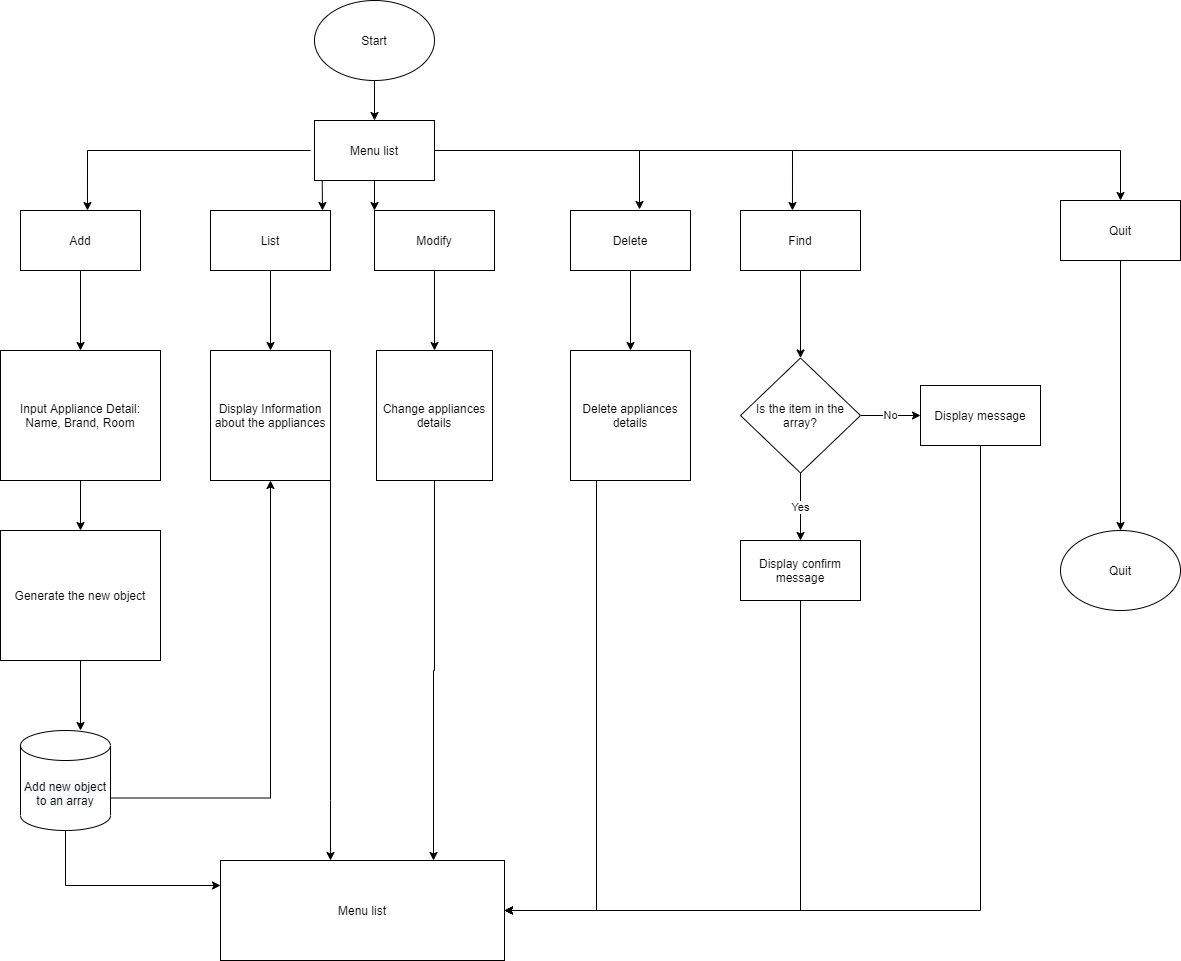

The diagram above was exported from draw.io. Its source (the exported page's mxGraphModel, read from the mxfile embedded in the PNG):
<mxGraphModel dx="1422" dy="737" grid="1" gridSize="10" guides="1" tooltips="1" connect="1" arrows="1" fold="1" page="1" pageScale="1" pageWidth="827" pageHeight="1169" math="0" shadow="0">
  <root>
    <mxCell id="0" />
    <mxCell id="1" parent="0" />
    <mxCell id="g8LZ7gx_OKvorRM6L8qM-11" value="" style="edgeStyle=orthogonalEdgeStyle;rounded=0;orthogonalLoop=1;jettySize=auto;html=1;" parent="1" source="g8LZ7gx_OKvorRM6L8qM-1" target="g8LZ7gx_OKvorRM6L8qM-10" edge="1">
      <mxGeometry relative="1" as="geometry" />
    </mxCell>
    <mxCell id="g8LZ7gx_OKvorRM6L8qM-1" value="Add" style="rounded=0;whiteSpace=wrap;html=1;" parent="1" vertex="1">
      <mxGeometry x="30" y="290" width="120" height="60" as="geometry" />
    </mxCell>
    <mxCell id="g8LZ7gx_OKvorRM6L8qM-13" value="" style="edgeStyle=orthogonalEdgeStyle;rounded=0;orthogonalLoop=1;jettySize=auto;html=1;" parent="1" source="g8LZ7gx_OKvorRM6L8qM-2" target="g8LZ7gx_OKvorRM6L8qM-12" edge="1">
      <mxGeometry relative="1" as="geometry" />
    </mxCell>
    <mxCell id="g8LZ7gx_OKvorRM6L8qM-2" value="List" style="rounded=0;whiteSpace=wrap;html=1;" parent="1" vertex="1">
      <mxGeometry x="220" y="290" width="120" height="60" as="geometry" />
    </mxCell>
    <mxCell id="g8LZ7gx_OKvorRM6L8qM-23" value="" style="edgeStyle=orthogonalEdgeStyle;rounded=0;orthogonalLoop=1;jettySize=auto;html=1;" parent="1" source="g8LZ7gx_OKvorRM6L8qM-3" target="g8LZ7gx_OKvorRM6L8qM-22" edge="1">
      <mxGeometry relative="1" as="geometry" />
    </mxCell>
    <mxCell id="g8LZ7gx_OKvorRM6L8qM-3" value="Modify" style="rounded=0;whiteSpace=wrap;html=1;" parent="1" vertex="1">
      <mxGeometry x="384" y="290" width="120" height="60" as="geometry" />
    </mxCell>
    <mxCell id="g8LZ7gx_OKvorRM6L8qM-26" value="" style="edgeStyle=orthogonalEdgeStyle;rounded=0;orthogonalLoop=1;jettySize=auto;html=1;" parent="1" source="g8LZ7gx_OKvorRM6L8qM-4" target="g8LZ7gx_OKvorRM6L8qM-25" edge="1">
      <mxGeometry relative="1" as="geometry" />
    </mxCell>
    <mxCell id="g8LZ7gx_OKvorRM6L8qM-4" value="Delete" style="rounded=0;whiteSpace=wrap;html=1;" parent="1" vertex="1">
      <mxGeometry x="580" y="290" width="120" height="60" as="geometry" />
    </mxCell>
    <mxCell id="g8LZ7gx_OKvorRM6L8qM-6" style="edgeStyle=orthogonalEdgeStyle;rounded=0;orthogonalLoop=1;jettySize=auto;html=1;entryX=0.558;entryY=0;entryDx=0;entryDy=0;entryPerimeter=0;" parent="1" target="g8LZ7gx_OKvorRM6L8qM-1" edge="1">
      <mxGeometry relative="1" as="geometry">
        <mxPoint x="320" y="230" as="sourcePoint" />
      </mxGeometry>
    </mxCell>
    <mxCell id="g8LZ7gx_OKvorRM6L8qM-7" style="edgeStyle=orthogonalEdgeStyle;rounded=0;orthogonalLoop=1;jettySize=auto;html=1;exitX=0;exitY=1;exitDx=0;exitDy=0;entryX=0.933;entryY=0;entryDx=0;entryDy=0;entryPerimeter=0;" parent="1" target="g8LZ7gx_OKvorRM6L8qM-2" edge="1">
      <mxGeometry relative="1" as="geometry">
        <mxPoint x="331.71572875253787" y="258.28427124746213" as="sourcePoint" />
      </mxGeometry>
    </mxCell>
    <mxCell id="g8LZ7gx_OKvorRM6L8qM-8" style="edgeStyle=orthogonalEdgeStyle;rounded=0;orthogonalLoop=1;jettySize=auto;html=1;entryX=0.575;entryY=-0.017;entryDx=0;entryDy=0;entryPerimeter=0;" parent="1" target="g8LZ7gx_OKvorRM6L8qM-4" edge="1">
      <mxGeometry relative="1" as="geometry">
        <mxPoint x="400" y="230" as="sourcePoint" />
      </mxGeometry>
    </mxCell>
    <mxCell id="g8LZ7gx_OKvorRM6L8qM-9" style="edgeStyle=orthogonalEdgeStyle;rounded=0;orthogonalLoop=1;jettySize=auto;html=1;exitX=1;exitY=1;exitDx=0;exitDy=0;entryX=0;entryY=0;entryDx=0;entryDy=0;" parent="1" target="g8LZ7gx_OKvorRM6L8qM-3" edge="1">
      <mxGeometry relative="1" as="geometry">
        <mxPoint x="388.28427124746213" y="258.28427124746213" as="sourcePoint" />
      </mxGeometry>
    </mxCell>
    <mxCell id="Nd2hO9uK6XcMbVHIjb3k-16" style="edgeStyle=orthogonalEdgeStyle;rounded=0;orthogonalLoop=1;jettySize=auto;html=1;entryX=0.433;entryY=0;entryDx=0;entryDy=0;entryPerimeter=0;" parent="1" target="Nd2hO9uK6XcMbVHIjb3k-3" edge="1">
      <mxGeometry relative="1" as="geometry">
        <mxPoint x="400" y="230" as="sourcePoint" />
      </mxGeometry>
    </mxCell>
    <mxCell id="Nd2hO9uK6XcMbVHIjb3k-17" style="edgeStyle=orthogonalEdgeStyle;rounded=0;orthogonalLoop=1;jettySize=auto;html=1;entryX=0.5;entryY=0;entryDx=0;entryDy=0;" parent="1" target="Nd2hO9uK6XcMbVHIjb3k-5" edge="1">
      <mxGeometry relative="1" as="geometry">
        <mxPoint x="400" y="230" as="sourcePoint" />
      </mxGeometry>
    </mxCell>
    <mxCell id="g8LZ7gx_OKvorRM6L8qM-15" value="" style="edgeStyle=orthogonalEdgeStyle;rounded=0;orthogonalLoop=1;jettySize=auto;html=1;" parent="1" source="g8LZ7gx_OKvorRM6L8qM-10" target="g8LZ7gx_OKvorRM6L8qM-14" edge="1">
      <mxGeometry relative="1" as="geometry" />
    </mxCell>
    <mxCell id="g8LZ7gx_OKvorRM6L8qM-10" value="Input Appliance Detail:&lt;br&gt;Name, Brand, Room" style="rounded=0;whiteSpace=wrap;html=1;" parent="1" vertex="1">
      <mxGeometry x="10" y="430" width="160" height="130" as="geometry" />
    </mxCell>
    <mxCell id="g8LZ7gx_OKvorRM6L8qM-21" style="edgeStyle=orthogonalEdgeStyle;rounded=0;orthogonalLoop=1;jettySize=auto;html=1;exitX=1;exitY=1;exitDx=0;exitDy=0;" parent="1" source="g8LZ7gx_OKvorRM6L8qM-12" target="Nd2hO9uK6XcMbVHIjb3k-25" edge="1">
      <mxGeometry relative="1" as="geometry">
        <mxPoint x="543" y="904" as="targetPoint" />
        <Array as="points">
          <mxPoint x="340" y="880" />
          <mxPoint x="340" y="880" />
        </Array>
      </mxGeometry>
    </mxCell>
    <mxCell id="g8LZ7gx_OKvorRM6L8qM-12" value="Display Information about the appliances" style="rounded=0;whiteSpace=wrap;html=1;" parent="1" vertex="1">
      <mxGeometry x="220" y="430" width="120" height="130" as="geometry" />
    </mxCell>
    <mxCell id="g8LZ7gx_OKvorRM6L8qM-17" value="" style="edgeStyle=orthogonalEdgeStyle;rounded=0;orthogonalLoop=1;jettySize=auto;html=1;" parent="1" source="g8LZ7gx_OKvorRM6L8qM-14" edge="1">
      <mxGeometry relative="1" as="geometry">
        <mxPoint x="90" y="810" as="targetPoint" />
      </mxGeometry>
    </mxCell>
    <mxCell id="g8LZ7gx_OKvorRM6L8qM-14" value="Generate the new object" style="rounded=0;whiteSpace=wrap;html=1;" parent="1" vertex="1">
      <mxGeometry x="10" y="610" width="160" height="130" as="geometry" />
    </mxCell>
    <mxCell id="g8LZ7gx_OKvorRM6L8qM-18" style="edgeStyle=orthogonalEdgeStyle;rounded=0;orthogonalLoop=1;jettySize=auto;html=1;entryX=0.5;entryY=1;entryDx=0;entryDy=0;exitX=1;exitY=0;exitDx=0;exitDy=67.5;exitPerimeter=0;" parent="1" source="Nd2hO9uK6XcMbVHIjb3k-7" target="g8LZ7gx_OKvorRM6L8qM-12" edge="1">
      <mxGeometry relative="1" as="geometry">
        <mxPoint x="170" y="875" as="sourcePoint" />
      </mxGeometry>
    </mxCell>
    <mxCell id="g8LZ7gx_OKvorRM6L8qM-20" style="edgeStyle=orthogonalEdgeStyle;rounded=0;orthogonalLoop=1;jettySize=auto;html=1;exitX=0.5;exitY=1;exitDx=0;exitDy=0;entryX=0;entryY=0.25;entryDx=0;entryDy=0;exitPerimeter=0;" parent="1" source="Nd2hO9uK6XcMbVHIjb3k-7" target="Nd2hO9uK6XcMbVHIjb3k-25" edge="1">
      <mxGeometry relative="1" as="geometry">
        <mxPoint x="90" y="940" as="sourcePoint" />
        <mxPoint x="504" y="940" as="targetPoint" />
      </mxGeometry>
    </mxCell>
    <mxCell id="Nd2hO9uK6XcMbVHIjb3k-27" style="edgeStyle=orthogonalEdgeStyle;rounded=0;orthogonalLoop=1;jettySize=auto;html=1;entryX=0.75;entryY=0;entryDx=0;entryDy=0;" parent="1" source="g8LZ7gx_OKvorRM6L8qM-22" target="Nd2hO9uK6XcMbVHIjb3k-25" edge="1">
      <mxGeometry relative="1" as="geometry" />
    </mxCell>
    <mxCell id="g8LZ7gx_OKvorRM6L8qM-22" value="Change appliances details" style="rounded=0;whiteSpace=wrap;html=1;" parent="1" vertex="1">
      <mxGeometry x="386" y="430" width="116" height="130" as="geometry" />
    </mxCell>
    <mxCell id="g8LZ7gx_OKvorRM6L8qM-27" style="edgeStyle=orthogonalEdgeStyle;rounded=0;orthogonalLoop=1;jettySize=auto;html=1;" parent="1" source="g8LZ7gx_OKvorRM6L8qM-25" target="Nd2hO9uK6XcMbVHIjb3k-25" edge="1">
      <mxGeometry relative="1" as="geometry">
        <Array as="points">
          <mxPoint x="606" y="990" />
        </Array>
        <mxPoint x="606.4264068711927" y="911.7157287525383" as="targetPoint" />
      </mxGeometry>
    </mxCell>
    <mxCell id="g8LZ7gx_OKvorRM6L8qM-25" value="Delete appliances details" style="rounded=0;whiteSpace=wrap;html=1;" parent="1" vertex="1">
      <mxGeometry x="580" y="430" width="120" height="130" as="geometry" />
    </mxCell>
    <mxCell id="Nd2hO9uK6XcMbVHIjb3k-9" value="" style="edgeStyle=orthogonalEdgeStyle;rounded=0;orthogonalLoop=1;jettySize=auto;html=1;" parent="1" source="Nd2hO9uK6XcMbVHIjb3k-3" target="Nd2hO9uK6XcMbVHIjb3k-8" edge="1">
      <mxGeometry relative="1" as="geometry" />
    </mxCell>
    <mxCell id="Nd2hO9uK6XcMbVHIjb3k-3" value="Find" style="rounded=0;whiteSpace=wrap;html=1;" parent="1" vertex="1">
      <mxGeometry x="750" y="290" width="120" height="60" as="geometry" />
    </mxCell>
    <mxCell id="Nd2hO9uK6XcMbVHIjb3k-19" value="" style="edgeStyle=orthogonalEdgeStyle;rounded=0;orthogonalLoop=1;jettySize=auto;html=1;" parent="1" source="Nd2hO9uK6XcMbVHIjb3k-5" target="Nd2hO9uK6XcMbVHIjb3k-18" edge="1">
      <mxGeometry relative="1" as="geometry" />
    </mxCell>
    <mxCell id="Nd2hO9uK6XcMbVHIjb3k-5" value="Quit" style="rounded=0;whiteSpace=wrap;html=1;" parent="1" vertex="1">
      <mxGeometry x="1070" y="280" width="120" height="60" as="geometry" />
    </mxCell>
    <mxCell id="Nd2hO9uK6XcMbVHIjb3k-7" value="&#10;&#10;&lt;span style=&quot;color: rgb(0, 0, 0); font-family: helvetica; font-size: 12px; font-style: normal; font-weight: 400; letter-spacing: normal; text-align: center; text-indent: 0px; text-transform: none; word-spacing: 0px; background-color: rgb(248, 249, 250); display: inline; float: none;&quot;&gt;Add new object to an array&lt;/span&gt;&#10;&#10;" style="shape=cylinder3;whiteSpace=wrap;html=1;boundedLbl=1;backgroundOutline=1;size=15;" parent="1" vertex="1">
      <mxGeometry x="30" y="810" width="90" height="100" as="geometry" />
    </mxCell>
    <mxCell id="Nd2hO9uK6XcMbVHIjb3k-11" value="Yes" style="edgeStyle=orthogonalEdgeStyle;rounded=0;orthogonalLoop=1;jettySize=auto;html=1;" parent="1" source="Nd2hO9uK6XcMbVHIjb3k-8" target="Nd2hO9uK6XcMbVHIjb3k-10" edge="1">
      <mxGeometry relative="1" as="geometry" />
    </mxCell>
    <mxCell id="Nd2hO9uK6XcMbVHIjb3k-13" value="No" style="edgeStyle=orthogonalEdgeStyle;rounded=0;orthogonalLoop=1;jettySize=auto;html=1;" parent="1" source="Nd2hO9uK6XcMbVHIjb3k-8" target="Nd2hO9uK6XcMbVHIjb3k-12" edge="1">
      <mxGeometry relative="1" as="geometry" />
    </mxCell>
    <mxCell id="Nd2hO9uK6XcMbVHIjb3k-8" value="Is the item in the array?" style="rhombus;whiteSpace=wrap;html=1;" parent="1" vertex="1">
      <mxGeometry x="750" y="437.5" width="120" height="115" as="geometry" />
    </mxCell>
    <mxCell id="Nd2hO9uK6XcMbVHIjb3k-28" style="edgeStyle=orthogonalEdgeStyle;rounded=0;orthogonalLoop=1;jettySize=auto;html=1;entryX=1;entryY=0.5;entryDx=0;entryDy=0;" parent="1" source="Nd2hO9uK6XcMbVHIjb3k-10" target="Nd2hO9uK6XcMbVHIjb3k-25" edge="1">
      <mxGeometry relative="1" as="geometry">
        <Array as="points">
          <mxPoint x="810" y="990" />
        </Array>
      </mxGeometry>
    </mxCell>
    <mxCell id="Nd2hO9uK6XcMbVHIjb3k-10" value="Display confirm message" style="whiteSpace=wrap;html=1;" parent="1" vertex="1">
      <mxGeometry x="750" y="620" width="120" height="60" as="geometry" />
    </mxCell>
    <mxCell id="Nd2hO9uK6XcMbVHIjb3k-29" style="edgeStyle=orthogonalEdgeStyle;rounded=0;orthogonalLoop=1;jettySize=auto;html=1;" parent="1" source="Nd2hO9uK6XcMbVHIjb3k-12" target="Nd2hO9uK6XcMbVHIjb3k-25" edge="1">
      <mxGeometry relative="1" as="geometry">
        <Array as="points">
          <mxPoint x="990" y="990" />
        </Array>
      </mxGeometry>
    </mxCell>
    <mxCell id="Nd2hO9uK6XcMbVHIjb3k-12" value="Display message" style="whiteSpace=wrap;html=1;" parent="1" vertex="1">
      <mxGeometry x="930" y="465" width="120" height="60" as="geometry" />
    </mxCell>
    <mxCell id="Nd2hO9uK6XcMbVHIjb3k-18" value="Quit" style="ellipse;whiteSpace=wrap;html=1;rounded=0;" parent="1" vertex="1">
      <mxGeometry x="1070" y="610" width="120" height="80" as="geometry" />
    </mxCell>
    <mxCell id="Nd2hO9uK6XcMbVHIjb3k-22" value="Menu list" style="rounded=0;whiteSpace=wrap;html=1;" parent="1" vertex="1">
      <mxGeometry x="324" y="200" width="120" height="60" as="geometry" />
    </mxCell>
    <mxCell id="Nd2hO9uK6XcMbVHIjb3k-24" value="" style="edgeStyle=orthogonalEdgeStyle;rounded=0;orthogonalLoop=1;jettySize=auto;html=1;" parent="1" source="Nd2hO9uK6XcMbVHIjb3k-23" target="Nd2hO9uK6XcMbVHIjb3k-22" edge="1">
      <mxGeometry relative="1" as="geometry" />
    </mxCell>
    <mxCell id="Nd2hO9uK6XcMbVHIjb3k-23" value="Start" style="ellipse;whiteSpace=wrap;html=1;" parent="1" vertex="1">
      <mxGeometry x="324" y="80" width="120" height="80" as="geometry" />
    </mxCell>
    <mxCell id="Nd2hO9uK6XcMbVHIjb3k-25" value="Menu list" style="rounded=0;whiteSpace=wrap;html=1;" parent="1" vertex="1">
      <mxGeometry x="230" y="940" width="284" height="100" as="geometry" />
    </mxCell>
  </root>
</mxGraphModel>